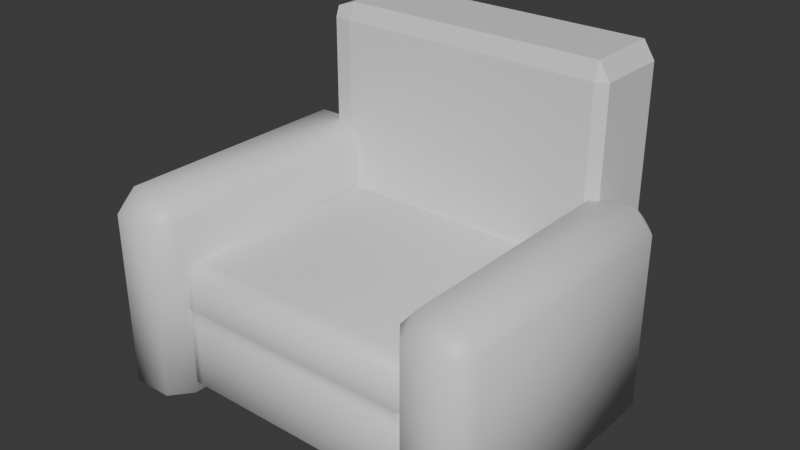 # Source: couch_short.blend  (saved by Blender 5.1.29; exported with 4.5.12 LTS)
import bpy
from mathutils import Matrix  # noqa: F401  (used for matrix-valued properties, if any)

bpy.ops.wm.read_factory_settings(use_empty=True)
scene = bpy.context.scene
scene.name = 'Scene'

# ---- collections
col_collection = bpy.data.collections.new('Collection'); scene.collection.children.link(col_collection)

# ---- materials (node trees are filled in below, after node groups)
mat_material_006 = bpy.data.materials.new('Material.006')
mat_material_006.alpha_threshold = 0.0
mat_material_006.use_backface_culling_lightprobe_volume = False
mat_material_006.roughness = 0.5
mat_material_006.line_color = (0.0, 0.0, 0.0, 1.0)

# ---- material node trees
mat_material_006.use_nodes = True; mat_material_006.node_tree.nodes.clear()
_N = mat_material_006.node_tree.nodes; _L = mat_material_006.node_tree.links
n0 = _N.new('ShaderNodeOutputMaterial'); n0.name = 'Material Output'; n0.location = (200, 100)
n1 = _N.new('ShaderNodeBsdfPrincipled'); n1.name = 'Principled BSDF'; n1.location = (-200, 100)
_L.new(n1.outputs[0], n0.inputs[0])
n0.is_active_output = True

# ---- world
world_world = bpy.data.worlds.new('World'); scene.world = world_world
world_world.use_nodes = True; world_world.node_tree.nodes.clear()
_N = world_world.node_tree.nodes; _L = world_world.node_tree.links
n0 = _N.new('ShaderNodeOutputWorld'); n0.name = 'World Output'; n0.location = (200, 100)
n1 = _N.new('ShaderNodeBackground'); n1.name = 'Background'; n1.location = (-200, 100)
n1.inputs[0].default_value = (0.05088, 0.05088, 0.05088, 1.0)
_L.new(n1.outputs[0], n0.inputs[0])
n0.is_active_output = True
world_world.color = (0.05088, 0.05088, 0.05088)
world_world.sun_shadow_jitter_overblur = 0.0

# ---- meshes
me_cube_152 = bpy.data.meshes.new('Cube.152')
me_cube_152.from_pydata([(0.7835, -0.2118, -0.8939), (0.848, -0.2118, -0.8534), (0.7835, -0.248, -0.8534), (0.7835, -0.2118, 0.9217), (0.7835, -0.248, 0.8221), (0.848, -0.2118, 0.8221), (0.7835, 0.2118, -0.8939), (0.7835, 0.248, -0.8534), (0.848, 0.2118, -0.8534), (0.7835, 0.2118, 0.9217), (0.848, 0.2118, 0.8221), (0.7835, 0.248, 0.8221), (-0.7473, 0.2118, -0.8939), (-0.8557, 0.2118, -0.8939), (-0.8557, 0.248, -0.8534), (-0.7473, 0.248, -0.8534), (-0.8557, 0.2118, 0.8813), (-0.7473, 0.2118, 0.9217), (-0.7473, 0.248, 0.8221), (-0.8557, 0.248, 0.8221), (-0.8557, -0.2118, -0.8939), (-0.7473, -0.2118, -0.8939), (-0.7473, -0.248, -0.8534), (-0.8557, -0.2335, -0.8534), (-0.7473, -0.2118, 0.9217), (-0.8557, -0.2118, 0.8813), (-0.8557, -0.2335, 0.8221), (-0.7473, -0.248, 0.8221)], [], [(0, 1, 2), (3, 4, 5), (6, 7, 8), (9, 10, 11), (17, 9, 11, 18), (10, 8, 7, 11), (0, 6, 8, 1), (9, 3, 5, 10), (4, 2, 1, 5), (21, 0, 2, 22), (12, 6, 0, 21), (15, 18, 11, 7), (8, 10, 5, 1), (14, 19, 18, 15), (9, 17, 24, 3), (17, 16, 25, 24), (2, 4, 27, 22), (22, 27, 26, 23), (13, 12, 21, 20), (3, 24, 27, 4), (24, 25, 26, 27), (14, 13, 20, 23, 26, 25, 16, 19), (20, 21, 22, 23), (16, 17, 18, 19), (6, 12, 15, 7), (12, 13, 14, 15)])
_uv = me_cube_152.uv_layers.new(name='UVMap')
_uv.uv.foreach_set('vector', [0.3638, 0.7317, 0.4036, 0.7317, 0.3885, 0.7556, 0.6306, 0.7465, 0.5868, 0.7612, 0.5868, 0.7363, 0.3638, 0.5183, 0.3885, 0.4944, 0.4036, 0.5183, 0.6306, 0.5035, 0.5868, 0.5137, 0.5868, 0.4888, 0.6292, 0.438, 0.6306, 0.5035, 0.5868, 0.4888, 0.5868, 0.4312, 0.5868, 0.5137, 0.4036, 0.5183, 0.3885, 0.4944, 0.5868, 0.4888, 0.3638, 0.7317, 0.3638, 0.5183, 0.4036, 0.5183, 0.4036, 0.7317, 0.6306, 0.5035, 0.6306, 0.7465, 0.5868, 0.7363, 0.5868, 0.5137, 0.5868, 0.7612, 0.3885, 0.7556, 0.4036, 0.7317, 0.5868, 0.7363, 0.3069, 0.7317, 0.3638, 0.7317, 0.3885, 0.7556, 0.3254, 0.7542, 0.3069, 0.5183, 0.3638, 0.5183, 0.3638, 0.7317, 0.3069, 0.7317, 0.3946, 0.4361, 0.5868, 0.4312, 0.5868, 0.4888, 0.3885, 0.4944, 0.4036, 0.5183, 0.5868, 0.5137, 0.5868, 0.7363, 0.4036, 0.7317, 0.4008, 0.3778, 0.5868, 0.3736, 0.5868, 0.4312, 0.3946, 0.4361, 0.6306, 0.5035, 0.6889, 0.5072, 0.6889, 0.7428, 0.6306, 0.7465, 0.6889, 0.5072, 0.7472, 0.5109, 0.7472, 0.7391, 0.6889, 0.7428, 0.3885, 0.7556, 0.5868, 0.7612, 0.5868, 0.8181, 0.3946, 0.8139, 0.3946, 0.8139, 0.5868, 0.8181, 0.5868, 0.875, 0.4008, 0.8722, 0.25, 0.5183, 0.3069, 0.5183, 0.3069, 0.7317, 0.25, 0.7317, 0.6306, 0.7465, 0.6292, 0.8071, 0.5868, 0.8181, 0.5868, 0.7612, 0.6292, 0.8071, 0.6278, 0.8676, 0.5868, 0.875, 0.5868, 0.8181, 0.2623, 0.4972, 0.25, 0.5183, 0.25, 0.7317, 0.2623, 0.7528, 0.5868, 0.875, 0.6278, 0.8676, 0.7472, 0.5109, 0.5868, 0.3736, 0.25, 0.7317, 0.3069, 0.7317, 0.3254, 0.7542, 0.2623, 0.7528, 0.6278, 0.3725, 0.6292, 0.438, 0.5868, 0.4312, 0.5868, 0.3736, 0.3638, 0.5183, 0.3069, 0.5183, 0.3254, 0.4958, 0.3885, 0.4944, 0.3069, 0.5183, 0.25, 0.5183, 0.2623, 0.4972, 0.3254, 0.4958])
me_cube_152.materials.append(mat_material_006)
me_cube_152.update()
me_cube_151 = bpy.data.meshes.new('Cube.151')
me_cube_151.from_pydata([(-0.1162, -0.6937, -0.4868), (-0.1162, -0.8125, -0.4667), (-0.2117, -0.6937, -0.4667), (-0.1162, -0.8125, 0.5299), (-0.1162, -0.6937, 0.6423), (-0.2117, -0.6937, 0.5299), (-0.1162, 0.6937, -0.4868), (-0.2117, 0.6937, -0.4667), (-0.1162, 0.8125, -0.4667), (-0.1162, 0.6937, 0.6423), (-0.1162, 0.8125, 0.5299), (-0.2117, 0.6937, 0.5299), (0.1162, -0.6937, -0.4868), (0.2117, -0.6937, -0.4667), (0.1162, -0.8125, -0.4667), (0.1162, -0.6937, 0.6423), (0.1162, -0.8125, 0.5299), (0.2117, -0.6937, 0.5299), (0.1162, 0.6937, -0.4868), (0.1162, 0.8125, -0.4667), (0.2117, 0.6937, -0.4667), (0.1162, 0.6937, 0.6423), (0.2117, 0.6937, 0.5299), (0.1162, 0.8125, 0.5299)], [], [(0, 1, 2), (3, 4, 5), (6, 7, 8), (9, 10, 11), (12, 13, 14), (15, 16, 17), (18, 19, 20), (21, 22, 23), (6, 0, 2, 7), (1, 3, 5, 2), (4, 9, 11, 5), (10, 8, 7, 11), (18, 6, 8, 19), (9, 21, 23, 10), (22, 20, 19, 23), (12, 18, 20, 13), (21, 15, 17, 22), (16, 14, 13, 17), (0, 12, 14, 1), (15, 4, 3, 16), (6, 18, 12, 0), (2, 5, 11, 7), (14, 16, 3, 1), (21, 9, 4, 15), (8, 10, 23, 19), (20, 22, 17, 13)])
me_cube_151.polygons.foreach_set('use_smooth', [True] * 26)
_uv = me_cube_151.uv_layers.new(name='UVMap')
_uv.uv.foreach_set('vector', [0.1362, 0.7317, 0.1362, 0.75, 0.125, 0.7317, 0.5868, 0.0, 0.625, 0.01827, 0.5868, 0.01827, 0.1362, 0.5183, 0.125, 0.5183, 0.1362, 0.5, 0.625, 0.2416, 0.5868, 0.2584, 0.5868, 0.2317, 0.3638, 0.7317, 0.4036, 0.7317, 0.3885, 0.7556, 0.6306, 0.7465, 0.5868, 0.7612, 0.5868, 0.7363, 0.3638, 0.5183, 0.3885, 0.4944, 0.4036, 0.5183, 0.6306, 0.5035, 0.5868, 0.5137, 0.5868, 0.4888, 0.1362, 0.5183, 0.1362, 0.7317, 0.125, 0.7317, 0.125, 0.5183, 0.4132, 0.0, 0.5868, 0.0, 0.5868, 0.01827, 0.4132, 0.01827, 0.625, 0.01827, 0.625, 0.2416, 0.5868, 0.2317, 0.5868, 0.01827, 0.5868, 0.2584, 0.4132, 0.2612, 0.4132, 0.2317, 0.5868, 0.2317, 0.3638, 0.5183, 0.1362, 0.5183, 0.1362, 0.5, 0.3885, 0.4944, 0.625, 0.2416, 0.6306, 0.5035, 0.5868, 0.4888, 0.5868, 0.2584, 0.5868, 0.5137, 0.4036, 0.5183, 0.3885, 0.4944, 0.5868, 0.4888, 0.3638, 0.7317, 0.3638, 0.5183, 0.4036, 0.5183, 0.4036, 0.7317, 0.6306, 0.5035, 0.6306, 0.7465, 0.5868, 0.7363, 0.5868, 0.5137, 0.5868, 0.7612, 0.3885, 0.7556, 0.4036, 0.7317, 0.5868, 0.7363, 0.1362, 0.7317, 0.3638, 0.7317, 0.3885, 0.7556, 0.1362, 0.75, 0.6306, 0.7465, 0.625, 0.9888, 0.5868, 0.9888, 0.5868, 0.7612, 0.1362, 0.5183, 0.3638, 0.5183, 0.3638, 0.7317, 0.1362, 0.7317, 0.4132, 0.01827, 0.5868, 0.01827, 0.5868, 0.2317, 0.4132, 0.2317, 0.3885, 0.7556, 0.5868, 0.7612, 0.5868, 0.9888, 0.4132, 0.9888, 0.6306, 0.5035, 0.8638, 0.5183, 0.8638, 0.7317, 0.6306, 0.7465, 0.4132, 0.2612, 0.5868, 0.2584, 0.5868, 0.4888, 0.3885, 0.4944, 0.4036, 0.5183, 0.5868, 0.5137, 0.5868, 0.7363, 0.4036, 0.7317])
me_cube_151.materials.append(mat_material_006)
me_cube_151.update()
me_cube_150 = bpy.data.meshes.new('Cube.150')
me_cube_150.from_pydata([(0.6705, -0.5787, -0.5545), (0.7256, -0.5787, -0.5209), (0.6705, -0.6778, -0.5209), (0.6705, -0.5787, 0.1763), (0.6705, -0.6778, 0.1225), (0.7256, -0.5787, 0.1225), (0.6705, 0.5787, -0.5545), (0.6705, 0.6778, -0.5209), (0.7256, 0.5787, -0.5209), (0.6705, 0.5787, 0.1763), (0.7256, 0.5787, 0.1225), (0.6705, 0.6778, 0.1225), (-0.6601, 0.5787, -0.5545), (-0.7278, 0.5787, -0.5545), (-0.7278, 0.6778, -0.5209), (-0.6601, 0.6778, -0.5209), (-0.7278, 0.5787, 0.1487), (-0.6601, 0.5787, 0.1763), (-0.6601, 0.6778, 0.1225), (-0.7278, 0.6778, 0.1225), (-0.7278, -0.5787, -0.5545), (-0.6601, -0.5787, -0.5545), (-0.6601, -0.6778, -0.5209), (-0.7278, -0.6778, -0.5209), (-0.6601, -0.5787, 0.1763), (-0.7278, -0.5787, 0.1487), (-0.7278, -0.6778, 0.1225), (-0.6601, -0.6778, 0.1225), (0.7256, 0.5787, -0.06924), (0.6956, 0.5668, -0.1058), (0.7256, 0.5787, -0.1423), (0.6705, 0.6778, -0.1423), (0.6417, 0.6638, -0.1058), (0.6705, 0.6778, -0.06924), (0.6705, -0.6778, -0.06924), (0.6417, -0.6638, -0.1058), (0.6705, -0.6778, -0.1423), (0.7256, -0.5787, -0.1423), (0.6956, -0.5668, -0.1058), (0.7256, -0.5787, -0.06924), (-0.7278, 0.6778, -0.06924), (-0.7278, 0.6638, -0.1058), (-0.7278, 0.6778, -0.1423), (-0.6601, 0.6778, -0.06924), (-0.6615, 0.6638, -0.1058), (-0.6601, 0.6778, -0.1423), (-0.6601, -0.6778, -0.06924), (-0.6615, -0.6638, -0.1058), (-0.6601, -0.6778, -0.1423), (-0.7278, -0.6778, -0.06924), (-0.7278, -0.6638, -0.1058), (-0.7278, -0.6778, -0.1423)], [], [(0, 1, 2), (3, 4, 5), (6, 7, 8), (9, 10, 11), (17, 9, 11, 18), (30, 8, 7, 31), (0, 6, 8, 1), (9, 3, 5, 10), (36, 2, 1, 37), (21, 0, 2, 22), (12, 6, 0, 21), (43, 18, 11, 33), (28, 10, 5, 39), (40, 19, 18, 43), (9, 17, 24, 3), (17, 16, 25, 24), (34, 4, 27, 46), (46, 27, 26, 49), (13, 12, 21, 20), (3, 24, 27, 4), (24, 25, 26, 27), (20, 21, 22, 23), (16, 17, 18, 19), (6, 12, 15, 7), (12, 13, 14, 15), (14, 13, 20, 23, 51, 50, 49, 26, 25, 16, 19, 40, 41, 42), (22, 48, 51, 23), (48, 47, 50, 51), (47, 46, 49, 50), (2, 36, 48, 22), (36, 35, 47, 48), (35, 34, 46, 47), (14, 42, 45, 15), (42, 41, 44, 45), (41, 40, 43, 44), (8, 30, 37, 1), (30, 29, 38, 37), (29, 28, 39, 38), (15, 45, 31, 7), (45, 44, 32, 31), (44, 43, 33, 32), (4, 34, 39, 5), (34, 35, 38, 39), (35, 36, 37, 38), (10, 28, 33, 11), (28, 29, 32, 33), (29, 30, 31, 32)])
me_cube_150.polygons.foreach_set('use_smooth', [True] * 47)
_uv = me_cube_150.uv_layers.new(name='UVMap')
_uv.uv.foreach_set('vector', [0.3638, 0.7317, 0.4036, 0.7317, 0.3885, 0.7556, 0.6306, 0.7465, 0.5868, 0.7612, 0.5868, 0.7363, 0.3638, 0.5183, 0.3885, 0.4944, 0.4036, 0.5183, 0.6306, 0.5035, 0.5868, 0.5137, 0.5868, 0.4888, 0.6292, 0.438, 0.6306, 0.5035, 0.5868, 0.4888, 0.5868, 0.4312, 0.4494, 0.5171, 0.4036, 0.5183, 0.3885, 0.4944, 0.4381, 0.493, 0.3638, 0.7317, 0.3638, 0.5183, 0.4036, 0.5183, 0.4036, 0.7317, 0.6306, 0.5035, 0.6306, 0.7465, 0.5868, 0.7363, 0.5868, 0.5137, 0.4381, 0.757, 0.3885, 0.7556, 0.4036, 0.7317, 0.4494, 0.7329, 0.3069, 0.7317, 0.3638, 0.7317, 0.3885, 0.7556, 0.3254, 0.7542, 0.3069, 0.5183, 0.3638, 0.5183, 0.3638, 0.7317, 0.3069, 0.7317, 0.5388, 0.4324, 0.5868, 0.4312, 0.5868, 0.4888, 0.5372, 0.4902, 0.541, 0.5148, 0.5868, 0.5137, 0.5868, 0.7363, 0.541, 0.7352, 0.5403, 0.3746, 0.5868, 0.3736, 0.5868, 0.4312, 0.5388, 0.4324, 0.6306, 0.5035, 0.6889, 0.5072, 0.6889, 0.7428, 0.6306, 0.7465, 0.6889, 0.5072, 0.7472, 0.5109, 0.7472, 0.7391, 0.6889, 0.7428, 0.5372, 0.7598, 0.5868, 0.7612, 0.5868, 0.8181, 0.5388, 0.8171, 0.5388, 0.8171, 0.5868, 0.8181, 0.5868, 0.875, 0.5403, 0.8743, 0.25, 0.5183, 0.3069, 0.5183, 0.3069, 0.7317, 0.25, 0.7317, 0.6306, 0.7465, 0.6292, 0.8071, 0.5868, 0.8181, 0.5868, 0.7612, 0.6292, 0.8071, 0.6278, 0.8676, 0.5868, 0.875, 0.5868, 0.8181, 0.25, 0.7317, 0.3069, 0.7317, 0.3254, 0.7542, 0.2623, 0.7528, 0.6278, 0.3725, 0.6292, 0.438, 0.5868, 0.4312, 0.5868, 0.3736, 0.3638, 0.5183, 0.3069, 0.5183, 0.3254, 0.4958, 0.3885, 0.4944, 0.3069, 0.5183, 0.25, 0.5183, 0.2623, 0.4972, 0.3254, 0.4958, 0.2623, 0.4972, 0.25, 0.5183, 0.25, 0.7317, 0.2623, 0.7528, 0.4473, 0.8729, 0.4938, 0.8736, 0.5403, 0.8743, 0.5868, 0.875, 0.6278, 0.8676, 0.7472, 0.5109, 0.5868, 0.3736, 0.5403, 0.3746, 0.4938, 0.3757, 0.4473, 0.3768, 0.3946, 0.8139, 0.4427, 0.815, 0.4473, 0.8729, 0.4008, 0.8722, 0.4427, 0.815, 0.4907, 0.816, 0.4938, 0.8736, 0.4473, 0.8729, 0.4907, 0.816, 0.5388, 0.8171, 0.5403, 0.8743, 0.4938, 0.8736, 0.3885, 0.7556, 0.4381, 0.757, 0.4427, 0.815, 0.3946, 0.8139, 0.4381, 0.757, 0.4877, 0.7584, 0.4907, 0.816, 0.4427, 0.815, 0.4877, 0.7584, 0.5372, 0.7598, 0.5388, 0.8171, 0.4907, 0.816, 0.4008, 0.3778, 0.4473, 0.3768, 0.4427, 0.4349, 0.3946, 0.4361, 0.4473, 0.3768, 0.4938, 0.3757, 0.4907, 0.4336, 0.4427, 0.4349, 0.4938, 0.3757, 0.5403, 0.3746, 0.5388, 0.4324, 0.4907, 0.4336, 0.4036, 0.5183, 0.4494, 0.5171, 0.4494, 0.7329, 0.4036, 0.7317, 0.4494, 0.5171, 0.4952, 0.516, 0.4952, 0.734, 0.4494, 0.7329, 0.4952, 0.516, 0.541, 0.5148, 0.541, 0.7352, 0.4952, 0.734, 0.3946, 0.4361, 0.4427, 0.4349, 0.4381, 0.493, 0.3885, 0.4944, 0.4427, 0.4349, 0.4907, 0.4336, 0.4877, 0.4916, 0.4381, 0.493, 0.4907, 0.4336, 0.5388, 0.4324, 0.5372, 0.4902, 0.4877, 0.4916, 0.5868, 0.7612, 0.5372, 0.7598, 0.541, 0.7352, 0.5868, 0.7363, 0.5372, 0.7598, 0.4877, 0.7584, 0.4952, 0.734, 0.541, 0.7352, 0.4877, 0.7584, 0.4381, 0.757, 0.4494, 0.7329, 0.4952, 0.734, 0.5868, 0.5137, 0.541, 0.5148, 0.5372, 0.4902, 0.5868, 0.4888, 0.541, 0.5148, 0.4952, 0.516, 0.4877, 0.4916, 0.5372, 0.4902, 0.4952, 0.516, 0.4494, 0.5171, 0.4381, 0.493, 0.4877, 0.4916])
me_cube_150.materials.append(mat_material_006)
me_cube_150.update()

# ---- objects
ob_cube_145 = bpy.data.objects.new('Cube.145', me_cube_152)
ob_cube_144 = bpy.data.objects.new('Cube.144', me_cube_151)
ob_cube_142 = bpy.data.objects.new('Cube.142', me_cube_150)

# ---- transforms, parenting, visibility, modifiers, constraints
ob_cube_145.location = (0.002415, 0.6579, 0.9073)
ob_cube_144.location = (0.9185, -0.2089, 0.482)
_m = ob_cube_144.modifiers.new('Mirror', 'MIRROR')
_m.mirror_object = ob_cube_142
ob_cube_142.location = (0.002415, -0.2089, 0.5974)

# ---- collection membership
col_collection.objects.link(ob_cube_145)
col_collection.objects.link(ob_cube_144)
col_collection.objects.link(ob_cube_142)

# ---- scene / render settings (as saved in the file)
scene.frame_start = 1; scene.frame_end = 250; scene.frame_set(1)
scene.render.engine = 'BLENDER_EEVEE_NEXT'
scene.render.bake_bias = 0.0
scene.render.bake_samples = 0
scene.cycles.sampling_pattern = 'TABULATED_SOBOL'
scene.eevee.use_volume_custom_range = False
bpy.context.view_layer.update()

# ---- added for rendering (the .blend has no active camera and no usable light): camera, sun
cam_auto = bpy.data.cameras.new('AutoCamera')
cam_auto.lens = 50.0
cam_auto.sensor_width = 36.0
cam_auto.clip_end = 1000.0
ob_auto_camera = bpy.data.objects.new('AutoCamera', cam_auto)
scene.collection.objects.link(ob_auto_camera)
ob_auto_camera.location = (3.22939, -3.93009, 3.49366)
ob_auto_camera.rotation_euler = (1.09748, -7.21219e-08, 0.694738)
scene.camera = ob_auto_camera
light_auto_sun = bpy.data.lights.new('AutoSun', 'SUN')
light_auto_sun.energy = 3.0
light_auto_sun.angle = 0.0523599
ob_auto_sun = bpy.data.objects.new('AutoSun', light_auto_sun)
scene.collection.objects.link(ob_auto_sun)
ob_auto_sun.rotation_euler = (0.872665, 0.174533, 0.523599)
bpy.context.view_layer.update()
